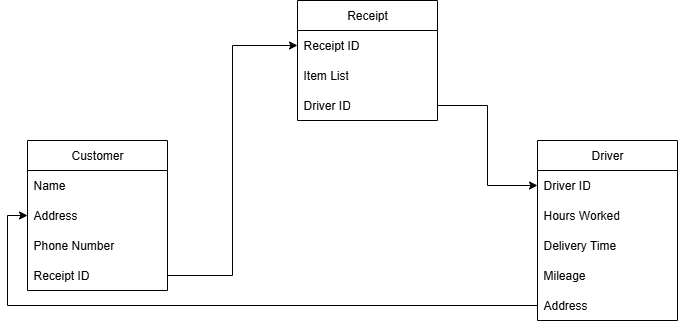

The diagram above was exported from draw.io. Its source (the exported page's mxGraphModel, read from the mxfile embedded in the PNG):
<mxGraphModel dx="1381" dy="790" grid="1" gridSize="10" guides="1" tooltips="1" connect="1" arrows="1" fold="1" page="1" pageScale="1" pageWidth="827" pageHeight="1169" math="0" shadow="0">
  <root>
    <mxCell id="0" />
    <mxCell id="1" parent="0" />
    <mxCell id="hz8XIss6KF70ss5Gx04j-2" value="Customer" style="swimlane;fontStyle=0;childLayout=stackLayout;horizontal=1;startSize=30;horizontalStack=0;resizeParent=1;resizeParentMax=0;resizeLast=0;collapsible=1;marginBottom=0;whiteSpace=wrap;html=1;" parent="1" vertex="1">
      <mxGeometry x="80" y="180" width="140" height="150" as="geometry" />
    </mxCell>
    <mxCell id="hz8XIss6KF70ss5Gx04j-3" value="Name&lt;span style=&quot;white-space: pre;&quot;&gt;&#09;&lt;/span&gt;" style="text;strokeColor=none;fillColor=none;align=left;verticalAlign=middle;spacingLeft=4;spacingRight=4;overflow=hidden;points=[[0,0.5],[1,0.5]];portConstraint=eastwest;rotatable=0;whiteSpace=wrap;html=1;" parent="hz8XIss6KF70ss5Gx04j-2" vertex="1">
      <mxGeometry y="30" width="140" height="30" as="geometry" />
    </mxCell>
    <mxCell id="hz8XIss6KF70ss5Gx04j-4" value="Address" style="text;strokeColor=none;fillColor=none;align=left;verticalAlign=middle;spacingLeft=4;spacingRight=4;overflow=hidden;points=[[0,0.5],[1,0.5]];portConstraint=eastwest;rotatable=0;whiteSpace=wrap;html=1;" parent="hz8XIss6KF70ss5Gx04j-2" vertex="1">
      <mxGeometry y="60" width="140" height="30" as="geometry" />
    </mxCell>
    <mxCell id="hz8XIss6KF70ss5Gx04j-5" value="Phone Number" style="text;strokeColor=none;fillColor=none;align=left;verticalAlign=middle;spacingLeft=4;spacingRight=4;overflow=hidden;points=[[0,0.5],[1,0.5]];portConstraint=eastwest;rotatable=0;whiteSpace=wrap;html=1;" parent="hz8XIss6KF70ss5Gx04j-2" vertex="1">
      <mxGeometry y="90" width="140" height="30" as="geometry" />
    </mxCell>
    <mxCell id="hz8XIss6KF70ss5Gx04j-16" value="Receipt ID" style="text;strokeColor=none;fillColor=none;align=left;verticalAlign=middle;spacingLeft=4;spacingRight=4;overflow=hidden;points=[[0,0.5],[1,0.5]];portConstraint=eastwest;rotatable=0;whiteSpace=wrap;html=1;" parent="hz8XIss6KF70ss5Gx04j-2" vertex="1">
      <mxGeometry y="120" width="140" height="30" as="geometry" />
    </mxCell>
    <mxCell id="hz8XIss6KF70ss5Gx04j-18" value="Receipt" style="swimlane;fontStyle=0;childLayout=stackLayout;horizontal=1;startSize=30;horizontalStack=0;resizeParent=1;resizeParentMax=0;resizeLast=0;collapsible=1;marginBottom=0;whiteSpace=wrap;html=1;" parent="1" vertex="1">
      <mxGeometry x="350" y="40" width="140" height="120" as="geometry" />
    </mxCell>
    <mxCell id="hz8XIss6KF70ss5Gx04j-19" value="Receipt ID" style="text;strokeColor=none;fillColor=none;align=left;verticalAlign=middle;spacingLeft=4;spacingRight=4;overflow=hidden;points=[[0,0.5],[1,0.5]];portConstraint=eastwest;rotatable=0;whiteSpace=wrap;html=1;" parent="hz8XIss6KF70ss5Gx04j-18" vertex="1">
      <mxGeometry y="30" width="140" height="30" as="geometry" />
    </mxCell>
    <mxCell id="hz8XIss6KF70ss5Gx04j-20" value="Item List" style="text;strokeColor=none;fillColor=none;align=left;verticalAlign=middle;spacingLeft=4;spacingRight=4;overflow=hidden;points=[[0,0.5],[1,0.5]];portConstraint=eastwest;rotatable=0;whiteSpace=wrap;html=1;" parent="hz8XIss6KF70ss5Gx04j-18" vertex="1">
      <mxGeometry y="60" width="140" height="30" as="geometry" />
    </mxCell>
    <mxCell id="hz8XIss6KF70ss5Gx04j-21" value="Driver ID" style="text;strokeColor=none;fillColor=none;align=left;verticalAlign=middle;spacingLeft=4;spacingRight=4;overflow=hidden;points=[[0,0.5],[1,0.5]];portConstraint=eastwest;rotatable=0;whiteSpace=wrap;html=1;" parent="hz8XIss6KF70ss5Gx04j-18" vertex="1">
      <mxGeometry y="90" width="140" height="30" as="geometry" />
    </mxCell>
    <mxCell id="hz8XIss6KF70ss5Gx04j-22" style="edgeStyle=orthogonalEdgeStyle;rounded=0;orthogonalLoop=1;jettySize=auto;html=1;entryX=0;entryY=0.5;entryDx=0;entryDy=0;" parent="1" source="hz8XIss6KF70ss5Gx04j-16" target="hz8XIss6KF70ss5Gx04j-19" edge="1">
      <mxGeometry relative="1" as="geometry" />
    </mxCell>
    <mxCell id="hz8XIss6KF70ss5Gx04j-23" value="Driver" style="swimlane;fontStyle=0;childLayout=stackLayout;horizontal=1;startSize=30;horizontalStack=0;resizeParent=1;resizeParentMax=0;resizeLast=0;collapsible=1;marginBottom=0;whiteSpace=wrap;html=1;" parent="1" vertex="1">
      <mxGeometry x="590" y="180" width="140" height="180" as="geometry" />
    </mxCell>
    <mxCell id="hz8XIss6KF70ss5Gx04j-24" value="Driver ID" style="text;strokeColor=none;fillColor=none;align=left;verticalAlign=middle;spacingLeft=4;spacingRight=4;overflow=hidden;points=[[0,0.5],[1,0.5]];portConstraint=eastwest;rotatable=0;whiteSpace=wrap;html=1;" parent="hz8XIss6KF70ss5Gx04j-23" vertex="1">
      <mxGeometry y="30" width="140" height="30" as="geometry" />
    </mxCell>
    <mxCell id="hz8XIss6KF70ss5Gx04j-28" value="Hours Worked" style="text;strokeColor=none;fillColor=none;align=left;verticalAlign=middle;spacingLeft=4;spacingRight=4;overflow=hidden;points=[[0,0.5],[1,0.5]];portConstraint=eastwest;rotatable=0;whiteSpace=wrap;html=1;" parent="hz8XIss6KF70ss5Gx04j-23" vertex="1">
      <mxGeometry y="60" width="140" height="30" as="geometry" />
    </mxCell>
    <mxCell id="hz8XIss6KF70ss5Gx04j-29" value="Delivery Time" style="text;strokeColor=none;fillColor=none;align=left;verticalAlign=middle;spacingLeft=4;spacingRight=4;overflow=hidden;points=[[0,0.5],[1,0.5]];portConstraint=eastwest;rotatable=0;whiteSpace=wrap;html=1;" parent="hz8XIss6KF70ss5Gx04j-23" vertex="1">
      <mxGeometry y="90" width="140" height="30" as="geometry" />
    </mxCell>
    <mxCell id="hz8XIss6KF70ss5Gx04j-26" value="Mileage" style="text;strokeColor=none;fillColor=none;align=left;verticalAlign=middle;spacingLeft=4;spacingRight=4;overflow=hidden;points=[[0,0.5],[1,0.5]];portConstraint=eastwest;rotatable=0;whiteSpace=wrap;html=1;" parent="hz8XIss6KF70ss5Gx04j-23" vertex="1">
      <mxGeometry y="120" width="140" height="30" as="geometry" />
    </mxCell>
    <mxCell id="hz8XIss6KF70ss5Gx04j-25" value="Address" style="text;strokeColor=none;fillColor=none;align=left;verticalAlign=middle;spacingLeft=4;spacingRight=4;overflow=hidden;points=[[0,0.5],[1,0.5]];portConstraint=eastwest;rotatable=0;whiteSpace=wrap;html=1;" parent="hz8XIss6KF70ss5Gx04j-23" vertex="1">
      <mxGeometry y="150" width="140" height="30" as="geometry" />
    </mxCell>
    <mxCell id="hz8XIss6KF70ss5Gx04j-27" style="edgeStyle=orthogonalEdgeStyle;rounded=0;orthogonalLoop=1;jettySize=auto;html=1;entryX=0;entryY=0.5;entryDx=0;entryDy=0;" parent="1" source="hz8XIss6KF70ss5Gx04j-21" target="hz8XIss6KF70ss5Gx04j-24" edge="1">
      <mxGeometry relative="1" as="geometry" />
    </mxCell>
    <mxCell id="hz8XIss6KF70ss5Gx04j-30" style="edgeStyle=orthogonalEdgeStyle;rounded=0;orthogonalLoop=1;jettySize=auto;html=1;entryX=0;entryY=0.5;entryDx=0;entryDy=0;" parent="1" source="hz8XIss6KF70ss5Gx04j-25" target="hz8XIss6KF70ss5Gx04j-4" edge="1">
      <mxGeometry relative="1" as="geometry" />
    </mxCell>
  </root>
</mxGraphModel>